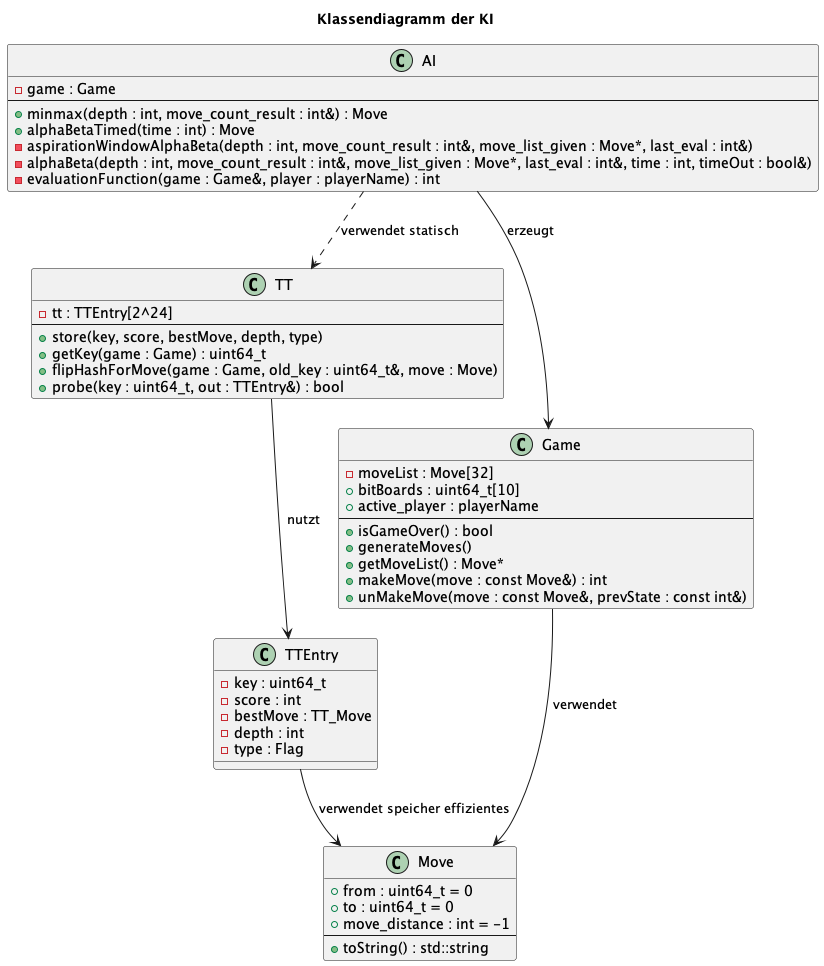

The diagram above was rendered by PlantUML. Its source (embedded in the PNG):
@startuml projekt-ki
title Klassendiagramm der KI

class AI {
  - game : Game
  --
  + minmax(depth : int, move_count_result : int&) : Move
  + alphaBetaTimed(time : int) : Move
  - aspirationWindowAlphaBeta(depth : int, move_count_result : int&, move_list_given : Move*, last_eval : int&)
  - alphaBeta(depth : int, move_count_result : int&, move_list_given : Move*, last_eval : int&, time : int, timeOut : bool&)
  - evaluationFunction(game : Game&, player : playerName) : int
}

' === STRUCT: TTEntry ===
class TTEntry {
  - key : uint64_t
  - score : int
  - bestMove : TT_Move
  - depth : int
  - type : Flag
}

' === NAMESPACE TT as CLASS ===
class TT {
  - tt : TTEntry[2^24]
  --
  + store(key, score, bestMove, depth, type)
  + getKey(game : Game) : uint64_t
  + flipHashForMove(game : Game, old_key : uint64_t&, move : Move)
  + probe(key : uint64_t, out : TTEntry&) : bool
}

' === KLASSE Game ===
class Game {
  - moveList : Move[32]
  + bitBoards : uint64_t[10]
  + active_player : playerName
  --
  + isGameOver() : bool
  + generateMoves()
  + getMoveList() : Move*
  + makeMove(move : const Move&) : int
  + unMakeMove(move : const Move&, prevState : const int&)
}


class Move {
  + from : uint64_t = 0
  + to : uint64_t = 0
  + move_distance : int = -1
  --
  + toString() : std::string
}

' === RELATIONSHIPS ===
AI --> Game : erzeugt
Game --> Move : verwendet

AI ..> TT : verwendet statisch
TT --> TTEntry : nutzt
TTEntry --> Move : verwendet speicher effizientes




@enduml